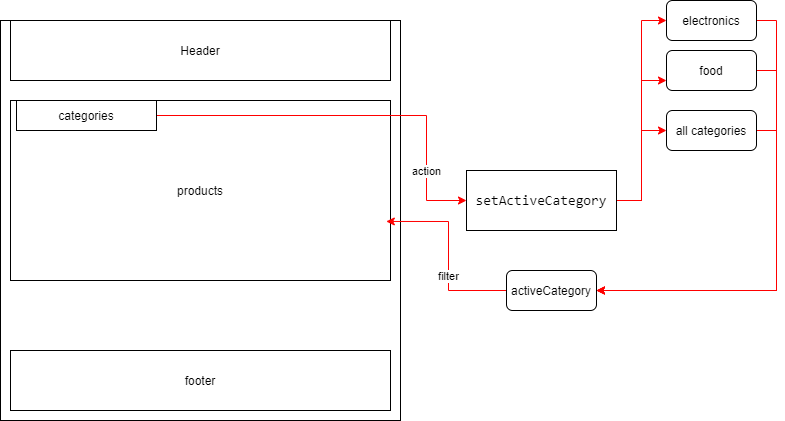

The diagram above was exported from draw.io. Its source (the exported page's mxGraphModel, read from the mxfile embedded in the PNG):
<mxGraphModel dx="868" dy="450" grid="1" gridSize="10" guides="1" tooltips="1" connect="1" arrows="1" fold="1" page="1" pageScale="1" pageWidth="827" pageHeight="1169" math="0" shadow="0">
  <root>
    <mxCell id="0" />
    <mxCell id="1" parent="0" />
    <mxCell id="wIw1Pk-x0jkn0kKa9JgC-1" value="" style="whiteSpace=wrap;html=1;aspect=fixed;" vertex="1" parent="1">
      <mxGeometry x="14" y="20" width="400" height="400" as="geometry" />
    </mxCell>
    <mxCell id="wIw1Pk-x0jkn0kKa9JgC-2" value="Header" style="rounded=0;whiteSpace=wrap;html=1;" vertex="1" parent="1">
      <mxGeometry x="24" y="20" width="380" height="60" as="geometry" />
    </mxCell>
    <mxCell id="wIw1Pk-x0jkn0kKa9JgC-3" value="products" style="rounded=0;whiteSpace=wrap;html=1;" vertex="1" parent="1">
      <mxGeometry x="24" y="100" width="380" height="180" as="geometry" />
    </mxCell>
    <mxCell id="wIw1Pk-x0jkn0kKa9JgC-4" value="footer" style="rounded=0;whiteSpace=wrap;html=1;" vertex="1" parent="1">
      <mxGeometry x="24" y="350" width="380" height="60" as="geometry" />
    </mxCell>
    <mxCell id="wIw1Pk-x0jkn0kKa9JgC-9" style="edgeStyle=orthogonalEdgeStyle;rounded=0;orthogonalLoop=1;jettySize=auto;html=1;exitX=1;exitY=0.5;exitDx=0;exitDy=0;entryX=0;entryY=0.5;entryDx=0;entryDy=0;fillColor=#f8cecc;strokeColor=#FF0000;" edge="1" parent="1" source="wIw1Pk-x0jkn0kKa9JgC-5" target="wIw1Pk-x0jkn0kKa9JgC-6">
      <mxGeometry relative="1" as="geometry">
        <Array as="points">
          <mxPoint x="440" y="115" />
          <mxPoint x="440" y="200" />
        </Array>
      </mxGeometry>
    </mxCell>
    <mxCell id="wIw1Pk-x0jkn0kKa9JgC-10" value="action" style="edgeLabel;html=1;align=center;verticalAlign=middle;resizable=0;points=[];" vertex="1" connectable="0" parent="wIw1Pk-x0jkn0kKa9JgC-9">
      <mxGeometry x="0.6456" y="-2" relative="1" as="geometry">
        <mxPoint x="1" as="offset" />
      </mxGeometry>
    </mxCell>
    <mxCell id="wIw1Pk-x0jkn0kKa9JgC-5" value="categories" style="rounded=0;whiteSpace=wrap;html=1;" vertex="1" parent="1">
      <mxGeometry x="30" y="100" width="140" height="30" as="geometry" />
    </mxCell>
    <mxCell id="wIw1Pk-x0jkn0kKa9JgC-19" style="edgeStyle=orthogonalEdgeStyle;rounded=0;orthogonalLoop=1;jettySize=auto;html=1;exitX=1;exitY=0.5;exitDx=0;exitDy=0;entryX=0;entryY=0.75;entryDx=0;entryDy=0;strokeColor=#FF0000;" edge="1" parent="1" source="wIw1Pk-x0jkn0kKa9JgC-6" target="wIw1Pk-x0jkn0kKa9JgC-14">
      <mxGeometry relative="1" as="geometry" />
    </mxCell>
    <mxCell id="wIw1Pk-x0jkn0kKa9JgC-21" style="edgeStyle=orthogonalEdgeStyle;rounded=0;orthogonalLoop=1;jettySize=auto;html=1;exitX=1;exitY=0.5;exitDx=0;exitDy=0;strokeColor=#FF0000;entryX=0;entryY=0.5;entryDx=0;entryDy=0;" edge="1" parent="1" source="wIw1Pk-x0jkn0kKa9JgC-6" target="wIw1Pk-x0jkn0kKa9JgC-15">
      <mxGeometry relative="1" as="geometry">
        <mxPoint x="670" y="40" as="targetPoint" />
      </mxGeometry>
    </mxCell>
    <mxCell id="wIw1Pk-x0jkn0kKa9JgC-27" style="edgeStyle=orthogonalEdgeStyle;rounded=0;orthogonalLoop=1;jettySize=auto;html=1;exitX=1;exitY=0.5;exitDx=0;exitDy=0;entryX=0;entryY=0.5;entryDx=0;entryDy=0;strokeColor=#FF0000;" edge="1" parent="1" source="wIw1Pk-x0jkn0kKa9JgC-6" target="wIw1Pk-x0jkn0kKa9JgC-24">
      <mxGeometry relative="1" as="geometry" />
    </mxCell>
    <mxCell id="wIw1Pk-x0jkn0kKa9JgC-6" value="&lt;div style=&quot;font-family: &amp;#34;consolas&amp;#34; , &amp;#34;courier new&amp;#34; , monospace ; font-size: 14px ; line-height: 19px&quot;&gt;&lt;span style=&quot;background-color: rgb(255 , 255 , 255)&quot;&gt;setActiveCategory&lt;/span&gt;&lt;/div&gt;" style="rounded=0;whiteSpace=wrap;html=1;align=center;" vertex="1" parent="1">
      <mxGeometry x="480" y="170" width="150" height="60" as="geometry" />
    </mxCell>
    <mxCell id="wIw1Pk-x0jkn0kKa9JgC-28" style="edgeStyle=orthogonalEdgeStyle;rounded=0;orthogonalLoop=1;jettySize=auto;html=1;exitX=1;exitY=0.5;exitDx=0;exitDy=0;entryX=1;entryY=0.5;entryDx=0;entryDy=0;strokeColor=#FF0000;" edge="1" parent="1" source="wIw1Pk-x0jkn0kKa9JgC-14" target="wIw1Pk-x0jkn0kKa9JgC-16">
      <mxGeometry relative="1" as="geometry" />
    </mxCell>
    <mxCell id="wIw1Pk-x0jkn0kKa9JgC-14" value="food" style="rounded=1;whiteSpace=wrap;html=1;" vertex="1" parent="1">
      <mxGeometry x="680" y="50" width="90" height="40" as="geometry" />
    </mxCell>
    <mxCell id="wIw1Pk-x0jkn0kKa9JgC-22" style="edgeStyle=orthogonalEdgeStyle;rounded=0;orthogonalLoop=1;jettySize=auto;html=1;exitX=1;exitY=0.5;exitDx=0;exitDy=0;strokeColor=#FF0000;entryX=1;entryY=0.5;entryDx=0;entryDy=0;" edge="1" parent="1" source="wIw1Pk-x0jkn0kKa9JgC-15" target="wIw1Pk-x0jkn0kKa9JgC-16">
      <mxGeometry relative="1" as="geometry">
        <mxPoint x="810" y="250" as="targetPoint" />
      </mxGeometry>
    </mxCell>
    <mxCell id="wIw1Pk-x0jkn0kKa9JgC-15" value="electronics" style="rounded=1;whiteSpace=wrap;html=1;" vertex="1" parent="1">
      <mxGeometry x="680" width="90" height="40" as="geometry" />
    </mxCell>
    <mxCell id="wIw1Pk-x0jkn0kKa9JgC-25" style="edgeStyle=orthogonalEdgeStyle;rounded=0;orthogonalLoop=1;jettySize=auto;html=1;exitX=0;exitY=0.5;exitDx=0;exitDy=0;entryX=0.989;entryY=0.672;entryDx=0;entryDy=0;entryPerimeter=0;strokeColor=#FF0000;" edge="1" parent="1" source="wIw1Pk-x0jkn0kKa9JgC-16" target="wIw1Pk-x0jkn0kKa9JgC-3">
      <mxGeometry relative="1" as="geometry" />
    </mxCell>
    <mxCell id="wIw1Pk-x0jkn0kKa9JgC-26" value="filter" style="edgeLabel;html=1;align=center;verticalAlign=middle;resizable=0;points=[];" vertex="1" connectable="0" parent="wIw1Pk-x0jkn0kKa9JgC-25">
      <mxGeometry x="-0.2282" y="1" relative="1" as="geometry">
        <mxPoint as="offset" />
      </mxGeometry>
    </mxCell>
    <mxCell id="wIw1Pk-x0jkn0kKa9JgC-16" value="activeCategory" style="rounded=1;whiteSpace=wrap;html=1;" vertex="1" parent="1">
      <mxGeometry x="520" y="270" width="90" height="40" as="geometry" />
    </mxCell>
    <mxCell id="wIw1Pk-x0jkn0kKa9JgC-29" style="edgeStyle=orthogonalEdgeStyle;rounded=0;orthogonalLoop=1;jettySize=auto;html=1;exitX=1;exitY=0.5;exitDx=0;exitDy=0;strokeColor=#FF0000;entryX=1;entryY=0.5;entryDx=0;entryDy=0;" edge="1" parent="1" source="wIw1Pk-x0jkn0kKa9JgC-24" target="wIw1Pk-x0jkn0kKa9JgC-16">
      <mxGeometry relative="1" as="geometry">
        <mxPoint x="630" y="280" as="targetPoint" />
      </mxGeometry>
    </mxCell>
    <mxCell id="wIw1Pk-x0jkn0kKa9JgC-24" value="all categories" style="rounded=1;whiteSpace=wrap;html=1;" vertex="1" parent="1">
      <mxGeometry x="680" y="110" width="90" height="40" as="geometry" />
    </mxCell>
  </root>
</mxGraphModel>